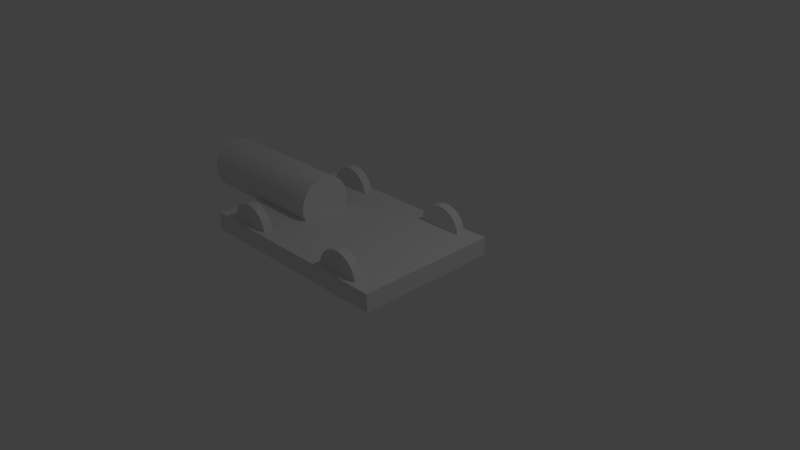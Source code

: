 # Source: Ramming_thing.blend  (saved by Blender 2.78.0; exported with 4.5.12 LTS)
import bpy
from mathutils import Matrix  # noqa: F401  (used for matrix-valued properties, if any)

bpy.ops.wm.read_factory_settings(use_empty=True)
scene = bpy.context.scene
scene.name = 'Scene'

# ---- collections
col_collection_1 = bpy.data.collections.new('Collection 1'); scene.collection.children.link(col_collection_1)

# ---- world
world_world = bpy.data.worlds.new('World'); scene.world = world_world
world_world.color = (0.05088, 0.05088, 0.05088)
world_world.use_sun_shadow = False
world_world.sun_shadow_jitter_overblur = 0.0
world_world.cycles.sampling_method = 'NONE'
world_world.cycles.sample_map_resolution = 256

# ---- cameras
cam_camera = bpy.data.cameras.new('Camera')
cam_camera.clip_end = 100.0
cam_camera.lens = 35.0
cam_camera.sensor_width = 32.0
cam_camera.sensor_height = 18.0
cam_camera.ortho_scale = 7.314
cam_camera.dof.focus_distance = 0.0

# ---- lights
light_lamp = bpy.data.lights.new('Lamp', 'POINT')
light_lamp.transmission_factor = 0.0
light_lamp.cutoff_distance = 30.0
light_lamp.energy = 100.0
light_lamp.shadow_buffer_clip_start = 1.001
light_lamp.shadow_soft_size = 0.1
light_lamp.shadow_maximum_resolution = 0.006
light_lamp.use_absolute_resolution = True
light_lamp.cycles.use_multiple_importance_sampling = False

# ---- meshes
me_cylinder_002 = bpy.data.meshes.new('Cylinder.002')
me_cylinder_002.from_pydata([(0.0, 1.0, -1.0), (0.0, 1.0, 1.0), (0.1951, 0.9808, -1.0), (0.1951, 0.9808, 1.0), (0.3827, 0.9239, -1.0), (0.3827, 0.9239, 1.0), (0.5556, 0.8315, -1.0), (0.5556, 0.8315, 1.0), (0.7071, 0.7071, -1.0), (0.7071, 0.7071, 1.0), (0.8315, 0.5556, -1.0), (0.8315, 0.5556, 1.0), (0.9239, 0.3827, -1.0), (0.9239, 0.3827, 1.0), (0.9808, 0.1951, -1.0), (0.9808, 0.1951, 1.0), (1.0, 7.55e-08, -1.0), (1.0, 7.55e-08, 1.0), (0.9808, -0.1951, -1.0), (0.9808, -0.1951, 1.0), (0.9239, -0.3827, -1.0), (0.9239, -0.3827, 1.0), (0.8315, -0.5556, -1.0), (0.8315, -0.5556, 1.0), (0.7071, -0.7071, -1.0), (0.7071, -0.7071, 1.0), (0.5556, -0.8315, -1.0), (0.5556, -0.8315, 1.0), (0.3827, -0.9239, -1.0), (0.3827, -0.9239, 1.0), (0.1951, -0.9808, -1.0), (0.1951, -0.9808, 1.0), (-3.258e-07, -1.0, -1.0), (-3.258e-07, -1.0, 1.0), (-0.1951, -0.9808, -1.0), (-0.1951, -0.9808, 1.0), (-0.3827, -0.9239, -1.0), (-0.3827, -0.9239, 1.0), (-0.5556, -0.8315, -1.0), (-0.5556, -0.8315, 1.0), (-0.7071, -0.7071, -1.0), (-0.7071, -0.7071, 1.0), (-0.8315, -0.5556, -1.0), (-0.8315, -0.5556, 1.0), (-0.9239, -0.3827, -1.0), (-0.9239, -0.3827, 1.0), (-0.9808, -0.1951, -1.0), (-0.9808, -0.1951, 1.0), (-1.0, 9.656e-07, -1.0), (-1.0, 9.656e-07, 1.0), (-0.9808, 0.1951, -1.0), (-0.9808, 0.1951, 1.0), (-0.9239, 0.3827, -1.0), (-0.9239, 0.3827, 1.0), (-0.8315, 0.5556, -1.0), (-0.8315, 0.5556, 1.0), (-0.7071, 0.7071, -1.0), (-0.7071, 0.7071, 1.0), (-0.5556, 0.8315, -1.0), (-0.5556, 0.8315, 1.0), (-0.3827, 0.9239, -1.0), (-0.3827, 0.9239, 1.0), (-0.1951, 0.9808, -1.0), (-0.1951, 0.9808, 1.0), (1.187e-07, 2.85e-07, -1.488)], [], [(0, 1, 3, 2), (2, 3, 5, 4), (4, 5, 7, 6), (6, 7, 9, 8), (8, 9, 11, 10), (10, 11, 13, 12), (12, 13, 15, 14), (14, 15, 17, 16), (16, 17, 19, 18), (18, 19, 21, 20), (20, 21, 23, 22), (22, 23, 25, 24), (24, 25, 27, 26), (26, 27, 29, 28), (28, 29, 31, 30), (30, 31, 33, 32), (32, 33, 35, 34), (34, 35, 37, 36), (36, 37, 39, 38), (38, 39, 41, 40), (40, 41, 43, 42), (42, 43, 45, 44), (44, 45, 47, 46), (46, 47, 49, 48), (48, 49, 51, 50), (50, 51, 53, 52), (52, 53, 55, 54), (54, 55, 57, 56), (56, 57, 59, 58), (58, 59, 61, 60), (3, 1, 63, 61, 59, 57, 55, 53, 51, 49, 47, 45, 43, 41, 39, 37, 35, 33, 31, 29, 27, 25, 23, 21, 19, 17, 15, 13, 11, 9, 7, 5), (62, 63, 1, 0), (60, 61, 63, 62), (20, 22, 64), (38, 40, 64), (56, 58, 64), (12, 14, 64), (30, 32, 64), (48, 50, 64), (4, 6, 64), (22, 24, 64), (40, 42, 64), (58, 60, 64), (14, 16, 64), (32, 34, 64), (50, 52, 64), (6, 8, 64), (24, 26, 64), (42, 44, 64), (60, 62, 64), (16, 18, 64), (34, 36, 64), (52, 54, 64), (8, 10, 64), (26, 28, 64), (44, 46, 64), (0, 2, 64), (62, 0, 64), (18, 20, 64), (36, 38, 64), (54, 56, 64), (10, 12, 64), (28, 30, 64), (46, 48, 64), (2, 4, 64)])
_uv = me_cylinder_002.uv_layers.new(name='UVMap')
_uv.uv.foreach_set('vector', [0.7902, 0.3755, 0.7902, 0.7489, 0.7536, 0.7489, 0.7536, 0.3755, 0.7522, 0.0006898, 0.7522, 0.3741, 0.7156, 0.3741, 0.7156, 0.0006898, 0.7522, 0.3755, 0.7522, 0.7489, 0.7156, 0.7489, 0.7156, 0.3755, 0.4483, 0.3755, 0.4483, 0.7489, 0.4117, 0.7489, 0.4117, 0.3755, 0.7142, 0.0006899, 0.7142, 0.3741, 0.6776, 0.3741, 0.6776, 0.0006898, 0.1512, 0.3737, 0.1512, 0.7471, 0.1146, 0.7471, 0.1146, 0.3737, 0.6382, 0.0006899, 0.6382, 0.3741, 0.6016, 0.3741, 0.6016, 0.0006898, 0.4863, 0.0006905, 0.4863, 0.3741, 0.4497, 0.3741, 0.4497, 0.0006898, 0.2652, 0.3737, 0.2652, 0.7471, 0.2286, 0.7471, 0.2286, 0.3737, 0.3032, 0.3737, 0.3032, 0.7471, 0.2666, 0.7471, 0.2666, 0.3737, 0.3412, 0.3737, 0.3412, 0.7471, 0.3046, 0.7471, 0.3046, 0.3737, 0.03729, 0.3737, 0.03729, 0.7471, 0.0006898, 0.7471, 0.0006907, 0.3737, 0.6762, 0.0006899, 0.6762, 0.3741, 0.6396, 0.3741, 0.6396, 0.0006898, 0.1133, 0.3737, 0.1133, 0.7471, 0.07666, 0.7471, 0.07666, 0.3737, 0.5243, 0.0006905, 0.5243, 0.3741, 0.4877, 0.3741, 0.4877, 0.0006898, 0.4483, 0.0006906, 0.4483, 0.3741, 0.4117, 0.3741, 0.4117, 0.0006898, 0.4103, 0.0006905, 0.4103, 0.3741, 0.3737, 0.3741, 0.3737, 0.0006898, 0.5623, 0.0006905, 0.5623, 0.3741, 0.5257, 0.3741, 0.5257, 0.0006898, 0.6003, 0.00069, 0.6003, 0.3741, 0.5637, 0.3741, 0.5637, 0.0006898, 0.07528, 0.3737, 0.07528, 0.7471, 0.03867, 0.7471, 0.03867, 0.3737, 0.2272, 0.3737, 0.2272, 0.7471, 0.1906, 0.7471, 0.1906, 0.3737, 0.1892, 0.3737, 0.1892, 0.7471, 0.1526, 0.7471, 0.1526, 0.3737, 0.4863, 0.3755, 0.4863, 0.7489, 0.4497, 0.7489, 0.4497, 0.3755, 0.6003, 0.3755, 0.6003, 0.7489, 0.5637, 0.7489, 0.5637, 0.3755, 0.7142, 0.3755, 0.7142, 0.7489, 0.6776, 0.7489, 0.6776, 0.3755, 0.5623, 0.3755, 0.5623, 0.7489, 0.5257, 0.7489, 0.5257, 0.3755, 0.6762, 0.3755, 0.6762, 0.7489, 0.6396, 0.7489, 0.6396, 0.3755, 0.7902, 0.0006898, 0.7902, 0.3741, 0.7536, 0.3741, 0.7536, 0.0006898, 0.5243, 0.3755, 0.5243, 0.7489, 0.4877, 0.7489, 0.4877, 0.3755, 0.4103, 0.3755, 0.4103, 0.7489, 0.3737, 0.7489, 0.3737, 0.3755, 0.2048, 0.3723, 0.1682, 0.3723, 0.1323, 0.3652, 0.09849, 0.3512, 0.06806, 0.3308, 0.04217, 0.305, 0.02184, 0.2745, 0.007831, 0.2407, 0.00069, 0.2048, 0.0006898, 0.1682, 0.007831, 0.1323, 0.02184, 0.09849, 0.04217, 0.06806, 0.06806, 0.04217, 0.09849, 0.02184, 0.1323, 0.007831, 0.1682, 0.0006898, 0.2048, 0.0006898, 0.2407, 0.007831, 0.2745, 0.02184, 0.305, 0.04217, 0.3308, 0.06806, 0.3512, 0.09849, 0.3652, 0.1323, 0.3723, 0.1682, 0.3723, 0.2048, 0.3652, 0.2407, 0.3512, 0.2745, 0.3308, 0.305, 0.305, 0.3308, 0.2745, 0.3512, 0.2407, 0.3652, 0.8282, 0.0006898, 0.8282, 0.3741, 0.7916, 0.3741, 0.7916, 0.0006898, 0.6382, 0.3755, 0.6382, 0.7489, 0.6016, 0.7489, 0.6016, 0.3755, 0.5782, 0.7503, 0.5815, 0.7868, 0.3737, 0.7868, 0.792, 0.8248, 0.792, 0.7882, 0.9989, 0.8065, 0.3192, 0.862, 0.3224, 0.8985, 0.1146, 0.8985, 0.9961, 0.599, 0.9993, 0.6354, 0.7916, 0.6354, 0.3769, 0.9381, 0.3737, 0.9017, 0.5815, 0.9017, 0.1179, 0.785, 0.1146, 0.7485, 0.3224, 0.7485, 0.7874, 0.9395, 0.7906, 0.976, 0.5828, 0.976, 0.7874, 0.8638, 0.7906, 0.9003, 0.5828, 0.9003, 0.1179, 0.8228, 0.1146, 0.7864, 0.3224, 0.7864, 0.5782, 0.8638, 0.5815, 0.9003, 0.3737, 0.9003, 0.7874, 0.9017, 0.7906, 0.9381, 0.5828, 0.9381, 0.792, 0.9007, 0.792, 0.8641, 0.9989, 0.8824, 0.5861, 0.7868, 0.5828, 0.7503, 0.7906, 0.7503, 0.3192, 0.8999, 0.3224, 0.9363, 0.1146, 0.9363, 0.792, 0.8627, 0.792, 0.8261, 0.9989, 0.8444, 0.3769, 0.8625, 0.3737, 0.826, 0.5815, 0.826, 0.7874, 0.826, 0.7906, 0.8625, 0.5828, 0.8625, 0.9961, 0.5233, 0.9993, 0.5597, 0.7916, 0.5597, 0.3769, 0.976, 0.3737, 0.9395, 0.5815, 0.9395, 0.1179, 0.9742, 0.1146, 0.9377, 0.3224, 0.9377, 0.9961, 0.5611, 0.9993, 0.5976, 0.7916, 0.5976, 0.3769, 0.8246, 0.3737, 0.7882, 0.5815, 0.7882, 0.7916, 0.4841, 0.7916, 0.4474, 0.9985, 0.4658, 0.9961, 0.6746, 0.9993, 0.7111, 0.7916, 0.7111, 0.9961, 0.4854, 0.9993, 0.5219, 0.7916, 0.5219, 0.9961, 0.6368, 0.9993, 0.6733, 0.7916, 0.6733, 0.7916, 0.4461, 0.7916, 0.4095, 0.9985, 0.4278, 0.792, 0.9387, 0.792, 0.9021, 0.9989, 0.9204, 0.9989, 0.9401, 0.9989, 0.9767, 0.792, 0.9584, 0.5861, 0.8246, 0.5828, 0.7882, 0.7906, 0.7882, 0.1179, 0.8607, 0.1146, 0.8242, 0.3224, 0.8242, 0.9961, 0.7125, 0.9993, 0.7489, 0.7916, 0.7489])
me_cylinder_002.use_remesh_preserve_volume = False
me_cylinder_002.use_remesh_preserve_attributes = False
me_cylinder_002.use_mirror_vertex_groups = False
me_cylinder_002.update()
me_plane = bpy.data.meshes.new('Plane')
me_plane.from_pydata([(0.0, -1.0, 0.125), (0.5033, -1.0, 0.125), (0.5033, -1.0, 0.25), (0.0, -1.0, 0.25), (-1.0, -1.0, 0.25), (-1.0, -1.0, 0.125), (0.0, -1.0, 0.0), (0.5033, -1.0, 0.0), (0.5033, 0.0, 0.125), (0.5033, 0.0, 0.25), (0.0, 0.0, 0.25), (-1.0, -1.0, 0.0), (-0.4771, 0.0, 0.25), (-0.4771, -0.34, 0.25), (-1.0, -0.34, 0.25), (-1.0, -0.3124, 0.1983), (-1.0, -0.2657, 0.1414), (-1.0, -0.2457, 0.125), (0.0, 0.0, 0.0), (0.5033, 0.0, 0.0), (0.5033, 1.0, 0.125), (0.5033, 1.0, 0.25), (0.0, 1.0, 0.25), (-1.0, 0.0, 0.0), (-1.0, -0.2087, 0.09468), (-1.0, -0.1438, 0.05996), (-1.0, -0.0733, 0.03858), (-1.0, 1.418e-08, 0.03136), (-1.0, 1.0, 0.25), (-1.0, 0.34, 0.25), (-0.4771, 0.34, 0.25), (0.0, 1.0, 0.0), (0.5033, 1.0, 0.0), (0.0, 1.0, 0.125), (-1.0, 1.0, 0.0), (-1.0, 0.0733, 0.03858), (-1.0, 0.1438, 0.05996), (-1.0, 0.2087, 0.09468), (-1.0, 0.2457, 0.125), (-1.0, 1.0, 0.125), (-1.0, 0.2657, 0.1414), (-1.0, 0.3124, 0.1983), (0.1985, -0.7968, 0.5471), (0.1985, -0.9249, 0.5471), (0.2298, -0.9249, 0.5409), (0.2298, -0.7968, 0.5409), (0.1673, -0.7968, 0.5409), (0.1673, -0.9249, 0.5409), (0.2598, -0.9249, 0.5227), (0.2598, -0.7968, 0.5227), (0.1372, -0.7968, 0.5227), (0.1372, -0.9249, 0.5227), (0.2875, -0.9249, 0.4931), (0.2875, -0.7968, 0.4931), (0.3317, -0.7968, 0.4047), (0.1095, -0.7968, 0.4931), (0.1095, -0.9249, 0.4931), (0.3317, -0.9249, 0.4047), (0.3118, -0.9249, 0.4533), (0.3118, -0.7968, 0.4533), (0.3556, -0.7968, 0.1643), (0.04144, -0.7968, 0.2893), (0.08527, -0.7968, 0.4533), (0.08527, -0.9249, 0.4533), (0.04144, -0.9249, 0.2893), (0.3556, -0.9249, 0.1643), (0.3556, -0.7968, 0.2893), (0.1372, -0.7968, -0.06911), (0.06536, -0.7968, 0.4047), (0.06536, -0.9249, 0.4047), (0.1372, -0.9249, -0.06911), (0.3556, -0.9249, 0.2893), (0.3465, -0.9249, 0.3494), (0.3465, -0.7968, 0.3494), (0.3587, -0.7968, 0.2268), (0.2875, -0.7968, -0.03951), (0.05056, -0.7968, 0.1042), (0.05056, -0.7968, 0.3494), (0.05056, -0.9249, 0.3494), (0.05056, -0.9249, 0.1042), (0.2875, -0.9249, -0.03951), (0.3587, -0.9249, 0.2268), (0.3317, -0.7968, 0.04885), (0.2298, -0.7968, -0.08734), (0.08527, -0.7968, 0.0003176), (0.04144, -0.7968, 0.1643), (0.03837, -0.9249, 0.2268), (0.08527, -0.9249, 0.0003176), (0.3317, -0.9249, 0.04885), (0.2298, -0.9249, -0.08734), (0.3465, -0.9249, 0.1042), (0.3465, -0.7968, 0.1042), (0.3118, -0.7968, 0.0003175), (0.1985, -0.7968, -0.09349), (0.2598, -0.7968, -0.06911), (0.1095, -0.7968, -0.03951), (0.06536, -0.7968, 0.04885), (0.04144, -0.9249, 0.1643), (0.03837, -0.7968, 0.2268), (0.06536, -0.9249, 0.04885), (0.1095, -0.9249, -0.03951), (0.3118, -0.9249, 0.0003175), (0.1985, -0.9249, -0.09349), (0.2598, -0.9249, -0.06911), (0.1673, -0.7968, -0.08734), (0.1673, -0.9249, -0.08734), (-0.6952, -0.7968, 0.5471), (-0.7265, -0.7968, 0.5409), (-0.7265, -0.9249, 0.5409), (-0.6952, -0.9249, 0.5471), (-0.664, -0.7968, 0.5409), (-0.664, -0.9249, 0.5409), (-0.7565, -0.7968, 0.5227), (-0.7565, -0.9249, 0.5227), (-0.634, -0.7968, 0.5227), (-0.634, -0.9249, 0.5227), (-0.7842, -0.7968, 0.4931), (-0.7842, -0.9249, 0.4931), (-0.6063, -0.7968, 0.4931), (-0.6063, -0.9249, 0.4931), (-0.8284, -0.7968, 0.4047), (-0.8085, -0.7968, 0.4533), (-0.8085, -0.9249, 0.4533), (-0.8284, -0.9249, 0.4047), (-0.582, -0.7968, 0.4533), (-0.582, -0.9249, 0.4533), (-0.5382, -0.7968, 0.2893), (-0.5382, -0.9249, 0.2893), (-0.8523, -0.7968, 0.1643), (-0.8523, -0.9249, 0.1643), (-0.5621, -0.7968, 0.4047), (-0.5621, -0.9249, 0.4047), (-0.634, -0.7968, -0.06911), (-0.634, -0.9249, -0.06911), (-0.8523, -0.7968, 0.2893), (-0.8432, -0.7968, 0.3494), (-0.8432, -0.9249, 0.3494), (-0.8523, -0.9249, 0.2893), (-0.5473, -0.7968, 0.3494), (-0.5473, -0.9249, 0.3494), (-0.5473, -0.7968, 0.1042), (-0.5473, -0.9249, 0.1042), (-0.7842, -0.7968, -0.03951), (-0.8554, -0.7968, 0.2268), (-0.8554, -0.9249, 0.2268), (-0.7842, -0.9249, -0.03951), (-0.5382, -0.7968, 0.1643), (-0.582, -0.7968, 0.0003176), (-0.5351, -0.9249, 0.2268), (-0.582, -0.9249, 0.0003176), (-0.8284, -0.7968, 0.04885), (-0.7265, -0.7968, -0.08734), (-0.8284, -0.9249, 0.04885), (-0.7265, -0.9249, -0.08734), (-0.5351, -0.7968, 0.2268), (-0.5382, -0.9249, 0.1643), (-0.5621, -0.7968, 0.04885), (-0.6063, -0.7968, -0.03951), (-0.6063, -0.9249, -0.03951), (-0.5621, -0.9249, 0.04885), (-0.8432, -0.7968, 0.1042), (-0.8085, -0.7968, 0.0003175), (-0.6952, -0.7968, -0.09349), (-0.7565, -0.7968, -0.06911), (-0.8432, -0.9249, 0.1042), (-0.8085, -0.9249, 0.0003175), (-0.6952, -0.9249, -0.09349), (-0.7565, -0.9249, -0.06911), (-0.664, -0.7968, -0.08734), (-0.664, -0.9249, -0.08734), (0.1985, 0.7968, 0.5471), (0.2298, 0.7968, 0.5409), (0.2298, 0.9249, 0.5409), (0.1985, 0.9249, 0.5471), (0.1673, 0.7968, 0.5409), (0.1673, 0.9249, 0.5409), (0.2598, 0.7968, 0.5227), (0.2598, 0.9249, 0.5227), (0.1372, 0.7968, 0.5227), (0.1372, 0.9249, 0.5227), (0.2875, 0.7968, 0.4931), (0.2875, 0.9249, 0.4931), (0.1095, 0.7968, 0.4931), (0.1095, 0.9249, 0.4931), (0.3317, 0.7968, 0.4047), (0.3118, 0.7968, 0.4533), (0.3118, 0.9249, 0.4533), (0.3317, 0.9249, 0.4047), (0.08527, 0.7968, 0.4533), (0.08527, 0.9249, 0.4533), (0.04144, 0.7968, 0.2893), (0.04144, 0.9249, 0.2893), (0.3556, 0.7968, 0.1643), (0.3556, 0.9249, 0.1643), (0.06536, 0.7968, 0.4047), (0.06536, 0.9249, 0.4047), (0.1372, 0.7968, -0.06911), (0.1372, 0.9249, -0.06911), (0.3556, 0.7968, 0.2893), (0.3465, 0.7968, 0.3494), (0.3465, 0.9249, 0.3494), (0.3556, 0.9249, 0.2893), (0.05056, 0.7968, 0.3494), (0.05056, 0.9249, 0.3494), (0.05056, 0.7968, 0.1042), (0.05056, 0.9249, 0.1042), (0.2875, 0.7968, -0.03951), (0.3587, 0.7968, 0.2268), (0.3587, 0.9249, 0.2268), (0.2875, 0.9249, -0.03951), (0.04144, 0.7968, 0.1643), (0.08527, 0.7968, 0.0003176), (0.03837, 0.9249, 0.2268), (0.08527, 0.9249, 0.0003176), (0.3317, 0.7968, 0.04885), (0.2298, 0.7968, -0.08734), (0.3317, 0.9249, 0.04885), (0.2298, 0.9249, -0.08734), (0.03837, 0.7968, 0.2268), (0.04144, 0.9249, 0.1643), (0.06536, 0.7968, 0.04885), (0.1095, 0.7968, -0.03951), (0.1095, 0.9249, -0.03951), (0.06536, 0.9249, 0.04885), (0.3465, 0.7968, 0.1042), (0.3118, 0.7968, 0.0003175), (0.1985, 0.7968, -0.09349), (0.2598, 0.7968, -0.06911), (0.3465, 0.9249, 0.1042), (0.3118, 0.9249, 0.0003175), (0.1985, 0.9249, -0.09349), (0.2598, 0.9249, -0.06911), (0.1673, 0.7968, -0.08734), (0.1673, 0.9249, -0.08734), (-0.6952, 0.7968, 0.5471), (-0.6952, 0.9249, 0.5471), (-0.7265, 0.9249, 0.5409), (-0.7265, 0.7968, 0.5409), (-0.664, 0.7968, 0.5409), (-0.664, 0.9249, 0.5409), (-0.7565, 0.9249, 0.5227), (-0.7565, 0.7968, 0.5227), (-0.634, 0.7968, 0.5227), (-0.634, 0.9249, 0.5227), (-0.7842, 0.9249, 0.4931), (-0.7842, 0.7968, 0.4931), (-0.8284, 0.7968, 0.4047), (-0.6063, 0.7968, 0.4931), (-0.6063, 0.9249, 0.4931), (-0.8284, 0.9249, 0.4047), (-0.8085, 0.9249, 0.4533), (-0.8085, 0.7968, 0.4533), (-0.8523, 0.7968, 0.1643), (-0.5382, 0.7968, 0.2893), (-0.582, 0.7968, 0.4533), (-0.582, 0.9249, 0.4533), (-0.5382, 0.9249, 0.2893), (-0.8523, 0.9249, 0.1643), (-0.8523, 0.7968, 0.2893), (-0.634, 0.7968, -0.06911), (-0.5621, 0.7968, 0.4047), (-0.5621, 0.9249, 0.4047), (-0.634, 0.9249, -0.06911), (-0.8523, 0.9249, 0.2893), (-0.8432, 0.9249, 0.3494), (-0.8432, 0.7968, 0.3494), (-0.8554, 0.7968, 0.2268), (-0.7842, 0.7968, -0.03951), (-0.5473, 0.7968, 0.1042), (-0.5473, 0.7968, 0.3494), (-0.5473, 0.9249, 0.3494), (-0.5473, 0.9249, 0.1042), (-0.7842, 0.9249, -0.03951), (-0.8554, 0.9249, 0.2268), (-0.8284, 0.7968, 0.04885), (-0.7265, 0.7968, -0.08734), (-0.582, 0.7968, 0.0003176), (-0.5382, 0.7968, 0.1643), (-0.5351, 0.9249, 0.2268), (-0.582, 0.9249, 0.0003176), (-0.8284, 0.9249, 0.04885), (-0.7265, 0.9249, -0.08734), (-0.8432, 0.9249, 0.1042), (-0.8432, 0.7968, 0.1042), (-0.8085, 0.7968, 0.0003175), (-0.6952, 0.7968, -0.09349), (-0.7565, 0.7968, -0.06911), (-0.6063, 0.7968, -0.03951), (-0.5621, 0.7968, 0.04885), (-0.5382, 0.9249, 0.1643), (-0.5351, 0.7968, 0.2268), (-0.5621, 0.9249, 0.04885), (-0.6063, 0.9249, -0.03951), (-0.8085, 0.9249, 0.0003175), (-0.6952, 0.9249, -0.09349), (-0.7565, 0.9249, -0.06911), (-0.664, 0.7968, -0.08734), (-0.664, 0.9249, -0.08734)], [], [(0, 1, 2, 3), (0, 3, 4, 5), (6, 7, 1, 0), (1, 8, 9, 2), (3, 2, 9, 10), (6, 0, 5, 11), (3, 10, 12, 13, 14, 4), (5, 4, 14, 15, 16, 17), (6, 18, 19, 7), (7, 19, 8, 1), (20, 21, 9, 8), (22, 10, 9, 21), (6, 11, 23, 18), (11, 5, 17, 24, 25, 26, 27, 23), (22, 28, 29, 30, 12, 10), (31, 32, 19, 18), (32, 20, 8, 19), (33, 22, 21, 20), (31, 18, 23, 34), (34, 23, 27, 35, 36, 37, 38, 39), (33, 39, 28, 22), (39, 38, 40, 41, 29, 28), (31, 33, 20, 32), (31, 34, 39, 33), (42, 43, 44, 45), (42, 45, 49, 53, 59, 54, 73, 66, 74, 60, 91, 82, 92, 75, 94, 83, 93, 104, 67, 95, 84, 96, 76, 85, 98, 61, 77, 68, 62, 55, 50, 46), (46, 47, 43, 42), (45, 44, 48, 49), (50, 51, 47, 46), (49, 48, 52, 53), (55, 56, 51, 50), (78, 64, 86, 97, 79, 99, 87, 100, 70, 105, 102, 89, 103, 80, 101, 88, 90, 65, 81, 71, 72, 57, 58, 52, 48, 44, 43, 47, 51, 56, 63, 69), (53, 52, 58, 59), (62, 63, 56, 55), (59, 58, 57, 54), (68, 69, 63, 62), (54, 57, 72, 73), (77, 78, 69, 68), (73, 72, 71, 66), (66, 71, 81, 74), (74, 81, 65, 60), (61, 64, 78, 77), (60, 65, 90, 91), (76, 79, 97, 85), (98, 86, 64, 61), (91, 90, 88, 82), (82, 88, 101, 92), (92, 101, 80, 75), (83, 89, 102, 93), (75, 80, 103, 94), (94, 103, 89, 83), (67, 70, 100, 95), (95, 100, 87, 84), (84, 87, 99, 96), (96, 99, 79, 76), (85, 97, 86, 98), (93, 102, 105, 104), (104, 105, 70, 67), (106, 107, 108, 109), (110, 106, 109, 111), (106, 110, 114, 118, 124, 130, 138, 126, 154, 146, 140, 156, 147, 157, 132, 168, 162, 151, 163, 142, 161, 150, 160, 128, 143, 134, 135, 120, 121, 116, 112, 107), (107, 112, 113, 108), (114, 110, 111, 115), (112, 116, 117, 113), (118, 114, 115, 119), (116, 121, 122, 117), (124, 118, 119, 125), (121, 120, 123, 122), (122, 123, 136, 137, 144, 129, 164, 152, 165, 145, 167, 153, 166, 169, 133, 158, 149, 159, 141, 155, 148, 127, 139, 131, 125, 119, 115, 111, 109, 108, 113, 117), (130, 124, 125, 131), (120, 135, 136, 123), (138, 130, 131, 139), (135, 134, 137, 136), (126, 138, 139, 127), (143, 128, 129, 144), (134, 143, 144, 137), (154, 126, 127, 148), (140, 146, 155, 141), (128, 160, 164, 129), (146, 154, 148, 155), (156, 140, 141, 159), (147, 156, 159, 149), (157, 147, 149, 158), (132, 157, 158, 133), (160, 150, 152, 164), (150, 161, 165, 152), (161, 142, 145, 165), (151, 162, 166, 153), (163, 151, 153, 167), (142, 163, 167, 145), (168, 132, 133, 169), (162, 168, 169, 166), (170, 171, 172, 173), (174, 170, 173, 175), (170, 174, 178, 182, 188, 194, 202, 190, 218, 210, 204, 220, 211, 221, 196, 232, 226, 215, 227, 206, 225, 214, 224, 192, 207, 198, 199, 184, 185, 180, 176, 171), (171, 176, 177, 172), (173, 172, 177, 181, 186, 187, 200, 201, 208, 193, 228, 216, 229, 209, 231, 217, 230, 233, 197, 222, 213, 223, 205, 219, 212, 191, 203, 195, 189, 183, 179, 175), (178, 174, 175, 179), (176, 180, 181, 177), (182, 178, 179, 183), (180, 185, 186, 181), (188, 182, 183, 189), (185, 184, 187, 186), (194, 188, 189, 195), (184, 199, 200, 187), (202, 194, 195, 203), (199, 198, 201, 200), (190, 202, 203, 191), (207, 192, 193, 208), (198, 207, 208, 201), (218, 190, 191, 212), (204, 210, 219, 205), (192, 224, 228, 193), (210, 218, 212, 219), (220, 204, 205, 223), (211, 220, 223, 213), (221, 211, 213, 222), (196, 221, 222, 197), (224, 214, 216, 228), (214, 225, 229, 216), (225, 206, 209, 229), (215, 226, 230, 217), (227, 215, 217, 231), (206, 227, 231, 209), (232, 196, 197, 233), (226, 232, 233, 230), (234, 235, 236, 237), (234, 237, 241, 245, 251, 246, 265, 258, 266, 252, 283, 274, 284, 267, 286, 275, 285, 296, 259, 287, 276, 288, 268, 277, 290, 253, 269, 260, 254, 247, 242, 238), (238, 239, 235, 234), (264, 249, 250, 244, 240, 236, 235, 239, 243, 248, 255, 261, 270, 256, 278, 289, 271, 291, 279, 292, 262, 297, 294, 281, 295, 272, 293, 280, 282, 257, 273, 263), (237, 236, 240, 241), (242, 243, 239, 238), (241, 240, 244, 245), (247, 248, 243, 242), (245, 244, 250, 251), (254, 255, 248, 247), (251, 250, 249, 246), (260, 261, 255, 254), (246, 249, 264, 265), (269, 270, 261, 260), (265, 264, 263, 258), (258, 263, 273, 266), (266, 273, 257, 252), (253, 256, 270, 269), (252, 257, 282, 283), (268, 271, 289, 277), (290, 278, 256, 253), (283, 282, 280, 274), (274, 280, 293, 284), (284, 293, 272, 267), (275, 281, 294, 285), (267, 272, 295, 286), (286, 295, 281, 275), (259, 262, 292, 287), (287, 292, 279, 276), (276, 279, 291, 288), (288, 291, 271, 268), (277, 289, 278, 290), (285, 294, 297, 296), (296, 297, 262, 259)])
_uv = me_plane.uv_layers.new(name='UVMap')
_uv.uv.foreach_set('vector', [0.623, 0.2973, 0.7714, 0.2973, 0.7714, 0.3342, 0.623, 0.3342, 0.918, 0.4058, 0.918, 0.4427, 0.623, 0.4427, 0.623, 0.4058, 0.1508, 0.9439, 0.2992, 0.9439, 0.2992, 0.9807, 0.1508, 0.9807, 0.0007616, 0.7903, 0.2958, 0.7903, 0.2958, 0.8271, 0.0007616, 0.8271, 0.623, 0.783, 0.623, 0.6345, 0.918, 0.6345, 0.918, 0.783, 0.2958, 0.8287, 0.2958, 0.8655, 0.0007616, 0.8655, 0.0007616, 0.8287, 0.3249, 0.05164, 0.274, 0.3422, 0.1354, 0.318, 0.03809, 0.3422, 0.0007616, 0.1925, 0.03434, 0.0007616, 0.7189, 0.8982, 0.7189, 0.8613, 0.9136, 0.8613, 0.9217, 0.8765, 0.9355, 0.8933, 0.9414, 0.8982, 0.0007616, 0.6403, 0.2958, 0.6403, 0.2958, 0.7887, 0.0007616, 0.7887, 0.0007616, 0.9055, 0.2958, 0.9055, 0.2958, 0.9423, 0.0007616, 0.9423, 0.7173, 0.8997, 0.7173, 0.9366, 0.4223, 0.9366, 0.4223, 0.8997, 0.7714, 0.0007616, 0.7714, 0.2958, 0.623, 0.2958, 0.623, 0.0007616, 0.0007616, 0.6388, 0.0007616, 0.3437, 0.2958, 0.3437, 0.2958, 0.6388, 0.4223, 0.8214, 0.4223, 0.7845, 0.6449, 0.7845, 0.659, 0.7851, 0.6801, 0.7902, 0.6998, 0.7993, 0.7173, 0.8121, 0.7173, 0.8214, 0.6215, 0.3365, 0.3264, 0.3365, 0.3264, 0.1418, 0.389, 0.0007616, 0.4807, 0.04146, 0.6215, 0.04146, 0.6215, 0.6345, 0.6215, 0.783, 0.3264, 0.783, 0.3264, 0.6345, 0.7173, 0.8229, 0.7173, 0.8598, 0.4223, 0.8598, 0.4223, 0.8229, 0.0007616, 0.9807, 0.0007616, 0.9439, 0.1492, 0.9439, 0.1492, 0.9807, 0.6215, 0.338, 0.6215, 0.633, 0.3264, 0.633, 0.3264, 0.338, 0.7173, 0.975, 0.4223, 0.975, 0.4223, 0.9657, 0.4399, 0.9529, 0.4596, 0.9438, 0.4807, 0.9387, 0.4948, 0.9381, 0.7173, 0.9381, 0.2958, 0.9039, 0.0007616, 0.9039, 0.0007616, 0.8671, 0.2958, 0.8671, 0.9414, 0.8214, 0.7189, 0.8214, 0.7248, 0.8165, 0.7386, 0.7997, 0.7467, 0.7845, 0.9414, 0.7845, 0.623, 0.4043, 0.623, 0.3674, 0.7714, 0.3674, 0.7714, 0.4043, 0.7173, 0.8982, 0.4223, 0.8982, 0.4223, 0.8613, 0.7173, 0.8613, 0.9966, 0.7729, 0.9588, 0.7729, 0.9588, 0.7635, 0.9966, 0.7635, 0.7614, 0.633, 0.7523, 0.6307, 0.7437, 0.6249, 0.736, 0.6158, 0.7294, 0.6037, 0.7242, 0.5891, 0.7207, 0.5726, 0.7189, 0.5547, 0.7189, 0.5363, 0.7207, 0.5179, 0.7242, 0.5004, 0.7294, 0.4843, 0.736, 0.4702, 0.7437, 0.4589, 0.7523, 0.4505, 0.7614, 0.4456, 0.7707, 0.4442, 0.7798, 0.4465, 0.7884, 0.4523, 0.7961, 0.4614, 0.8027, 0.4735, 0.8079, 0.4881, 0.8114, 0.5046, 0.8132, 0.5225, 0.8132, 0.5409, 0.8114, 0.5593, 0.8079, 0.5769, 0.8027, 0.593, 0.7961, 0.607, 0.7884, 0.6184, 0.7798, 0.6267, 0.7707, 0.6316, 0.8353, 0.9992, 0.7975, 0.9992, 0.7975, 0.9898, 0.8353, 0.9898, 0.1565, 0.9926, 0.1187, 0.9926, 0.1187, 0.9823, 0.1565, 0.9823, 0.9966, 0.6449, 0.9588, 0.6449, 0.9588, 0.6345, 0.9966, 0.6345, 0.9926, 0.9316, 0.9548, 0.9316, 0.9548, 0.9197, 0.9926, 0.9197, 0.9485, 0.6313, 0.9107, 0.6313, 0.9107, 0.6193, 0.9485, 0.6193, 0.6248, 0.5726, 0.623, 0.5547, 0.623, 0.5363, 0.6248, 0.5179, 0.6283, 0.5004, 0.6335, 0.4843, 0.6401, 0.4702, 0.6478, 0.4589, 0.6564, 0.4505, 0.6655, 0.4456, 0.6748, 0.4442, 0.6839, 0.4465, 0.6925, 0.4523, 0.7002, 0.4614, 0.7068, 0.4735, 0.712, 0.4881, 0.7155, 0.5046, 0.7173, 0.5225, 0.7173, 0.5409, 0.7155, 0.5593, 0.712, 0.5769, 0.7068, 0.593, 0.7002, 0.607, 0.6925, 0.6184, 0.6839, 0.6267, 0.6748, 0.6316, 0.6655, 0.633, 0.6564, 0.6307, 0.6478, 0.6249, 0.6401, 0.6158, 0.6335, 0.6037, 0.6283, 0.5891, 0.8353, 0.9883, 0.7975, 0.9883, 0.7975, 0.9746, 0.8353, 0.9746, 0.9139, 0.9883, 0.8761, 0.9883, 0.8761, 0.9746, 0.9139, 0.9746, 0.7567, 0.9352, 0.7189, 0.9352, 0.7189, 0.9197, 0.7567, 0.9197, 0.9807, 0.8, 0.9429, 0.8, 0.9429, 0.7845, 0.9807, 0.7845, 0.9573, 0.7804, 0.9195, 0.7804, 0.9195, 0.7635, 0.9573, 0.7635, 0.9573, 0.7067, 0.9195, 0.7067, 0.9195, 0.6898, 0.9573, 0.6898, 0.9485, 0.6178, 0.9107, 0.6178, 0.9107, 0.5999, 0.9485, 0.5999, 0.9139, 0.9182, 0.8761, 0.9182, 0.8761, 0.8997, 0.9139, 0.8997, 0.8894, 0.3998, 0.8516, 0.3998, 0.8516, 0.3813, 0.8894, 0.3813, 0.9485, 0.4622, 0.9107, 0.4622, 0.9107, 0.4442, 0.9485, 0.4442, 0.9485, 0.5205, 0.9107, 0.5205, 0.9107, 0.5026, 0.9485, 0.5026, 0.9287, 0.3992, 0.8909, 0.3992, 0.8909, 0.3813, 0.9287, 0.3813, 0.6608, 0.3659, 0.623, 0.3659, 0.623, 0.3475, 0.6608, 0.3475, 0.9573, 0.4412, 0.9195, 0.4412, 0.9195, 0.4243, 0.9573, 0.4243, 0.9807, 0.8768, 0.9429, 0.8768, 0.9429, 0.8613, 0.9807, 0.8613, 0.9878, 0.458, 0.95, 0.458, 0.95, 0.4442, 0.9878, 0.4442, 0.9966, 0.6677, 0.9588, 0.6677, 0.9588, 0.6583, 0.9966, 0.6583, 0.6174, 0.9885, 0.5796, 0.9885, 0.5796, 0.9765, 0.6174, 0.9765, 0.9926, 0.963, 0.9548, 0.963, 0.9548, 0.9526, 0.9926, 0.9526, 0.7354, 0.9885, 0.6976, 0.9885, 0.6976, 0.9765, 0.7354, 0.9765, 0.9878, 0.5316, 0.95, 0.5316, 0.95, 0.5179, 0.9878, 0.5179, 0.8746, 0.8398, 0.8368, 0.8398, 0.8368, 0.8243, 0.8746, 0.8243, 0.8746, 0.956, 0.8368, 0.956, 0.8368, 0.9391, 0.8746, 0.9391, 0.7001, 0.3659, 0.6623, 0.3659, 0.6623, 0.3475, 0.7001, 0.3475, 0.7394, 0.3459, 0.7016, 0.3459, 0.7016, 0.3366, 0.7394, 0.3366, 0.3138, 0.9926, 0.276, 0.9926, 0.276, 0.9823, 0.3138, 0.9823, 0.9966, 0.741, 0.9966, 0.7504, 0.9588, 0.7504, 0.9588, 0.741, 0.3642, 0.9883, 0.3642, 0.9976, 0.3264, 0.9976, 0.3264, 0.9883, 0.9114, 0.3798, 0.9023, 0.3775, 0.8937, 0.3717, 0.886, 0.3626, 0.8794, 0.3505, 0.8742, 0.3359, 0.8707, 0.3194, 0.8689, 0.3015, 0.8689, 0.2831, 0.8707, 0.2647, 0.8742, 0.2471, 0.8794, 0.231, 0.886, 0.217, 0.8937, 0.2056, 0.9023, 0.1973, 0.9114, 0.1924, 0.9207, 0.191, 0.9298, 0.1933, 0.9384, 0.1991, 0.9461, 0.2082, 0.9527, 0.2203, 0.9579, 0.2349, 0.9614, 0.2514, 0.9632, 0.2693, 0.9632, 0.2877, 0.9614, 0.3061, 0.9579, 0.3237, 0.9527, 0.3398, 0.9461, 0.3538, 0.9384, 0.3652, 0.9298, 0.3735, 0.9207, 0.3784, 0.9966, 0.4308, 0.9966, 0.4412, 0.9588, 0.4412, 0.9588, 0.4308, 0.9966, 0.6714, 0.9966, 0.6817, 0.9588, 0.6817, 0.9588, 0.6714, 0.9926, 0.9012, 0.9926, 0.9132, 0.9548, 0.9132, 0.9548, 0.9012, 0.4036, 0.9748, 0.4036, 0.9867, 0.3658, 0.9867, 0.3658, 0.9748, 0.9878, 0.611, 0.9878, 0.6247, 0.95, 0.6247, 0.95, 0.611, 0.9878, 0.4831, 0.9878, 0.4969, 0.95, 0.4969, 0.95, 0.4831, 0.8353, 0.9576, 0.8353, 0.973, 0.7975, 0.973, 0.7975, 0.9576, 0.8253, 0.6037, 0.8201, 0.5891, 0.8166, 0.5726, 0.8148, 0.5547, 0.8148, 0.5363, 0.8166, 0.5179, 0.8201, 0.5004, 0.8253, 0.4843, 0.8319, 0.4702, 0.8396, 0.4589, 0.8482, 0.4505, 0.8573, 0.4456, 0.8666, 0.4442, 0.8757, 0.4465, 0.8843, 0.4523, 0.892, 0.4614, 0.8986, 0.4735, 0.9038, 0.4881, 0.9073, 0.5046, 0.9091, 0.5225, 0.9091, 0.5409, 0.9073, 0.5593, 0.9038, 0.5769, 0.8986, 0.593, 0.892, 0.607, 0.8843, 0.6184, 0.8757, 0.6267, 0.8666, 0.6316, 0.8573, 0.633, 0.8482, 0.6307, 0.8396, 0.6249, 0.8319, 0.6158, 0.9807, 0.8015, 0.9807, 0.817, 0.9429, 0.817, 0.9429, 0.8015, 0.9573, 0.4058, 0.9573, 0.4228, 0.9195, 0.4228, 0.9195, 0.4058, 0.9573, 0.7082, 0.9573, 0.7251, 0.9195, 0.7251, 0.9195, 0.7082, 0.9533, 0.9197, 0.9533, 0.9376, 0.9155, 0.9376, 0.9155, 0.9197, 0.9485, 0.4637, 0.9485, 0.4816, 0.9107, 0.4816, 0.9107, 0.4637, 0.8746, 0.8413, 0.8746, 0.8598, 0.8368, 0.8598, 0.8368, 0.8413, 0.796, 0.8413, 0.796, 0.8598, 0.7582, 0.8598, 0.7582, 0.8413, 0.8108, 0.3813, 0.8108, 0.3998, 0.773, 0.3998, 0.773, 0.3813, 0.8353, 0.9197, 0.8353, 0.9376, 0.7975, 0.9376, 0.7975, 0.9197, 0.9485, 0.5415, 0.9485, 0.5594, 0.9107, 0.5594, 0.9107, 0.5415, 0.7394, 0.3475, 0.7394, 0.3659, 0.7016, 0.3659, 0.7016, 0.3475, 0.9533, 0.9012, 0.9533, 0.9182, 0.9155, 0.9182, 0.9155, 0.9012, 0.7567, 0.8243, 0.7567, 0.8398, 0.7189, 0.8398, 0.7189, 0.8243, 0.9878, 0.5332, 0.9878, 0.5469, 0.95, 0.5469, 0.95, 0.5332, 0.5781, 0.9765, 0.5781, 0.9885, 0.5403, 0.9885, 0.5403, 0.9765, 0.9573, 0.6529, 0.9573, 0.6699, 0.9195, 0.6699, 0.9195, 0.6529, 0.9139, 0.9576, 0.9139, 0.973, 0.8761, 0.973, 0.8761, 0.9576, 0.8746, 0.9746, 0.8746, 0.9883, 0.8368, 0.9883, 0.8368, 0.9746, 0.9966, 0.7192, 0.9966, 0.7286, 0.9588, 0.7286, 0.9588, 0.7192, 0.07787, 0.9823, 0.07787, 0.9926, 0.04008, 0.9926, 0.04008, 0.9823, 0.4995, 0.9765, 0.4995, 0.9885, 0.4617, 0.9885, 0.4617, 0.9765, 0.2351, 0.9823, 0.2351, 0.9926, 0.1974, 0.9926, 0.1974, 0.9823, 0.9966, 0.7082, 0.9966, 0.7176, 0.9588, 0.7176, 0.9588, 0.7082, 0.9588, 0.7395, 0.9588, 0.7301, 0.9966, 0.7301, 0.9966, 0.7395, 0.7582, 0.9992, 0.7582, 0.9898, 0.796, 0.9898, 0.796, 0.9992, 0.369, 0.9732, 0.3599, 0.971, 0.3513, 0.9652, 0.3436, 0.9561, 0.337, 0.944, 0.3318, 0.9294, 0.3283, 0.9128, 0.3264, 0.895, 0.3264, 0.8766, 0.3283, 0.8582, 0.3318, 0.8406, 0.337, 0.8245, 0.3436, 0.8105, 0.3513, 0.7991, 0.3599, 0.7908, 0.369, 0.7859, 0.3783, 0.7845, 0.3874, 0.7868, 0.396, 0.7926, 0.4037, 0.8017, 0.4103, 0.8138, 0.4155, 0.8284, 0.419, 0.8449, 0.4208, 0.8627, 0.4208, 0.8812, 0.419, 0.8996, 0.4155, 0.9171, 0.4103, 0.9332, 0.4037, 0.9473, 0.396, 0.9586, 0.3874, 0.967, 0.3783, 0.9719, 0.0794, 0.9926, 0.0794, 0.9823, 0.1172, 0.9823, 0.1172, 0.9926, 0.8155, 0.1895, 0.8064, 0.1872, 0.7978, 0.1814, 0.7901, 0.1723, 0.7835, 0.1602, 0.7783, 0.1456, 0.7748, 0.1291, 0.773, 0.1113, 0.773, 0.09281, 0.7748, 0.07444, 0.7783, 0.05687, 0.7835, 0.04077, 0.7901, 0.02676, 0.7978, 0.01538, 0.8064, 0.007056, 0.8155, 0.002122, 0.8248, 0.0007616, 0.8339, 0.003028, 0.8425, 0.008834, 0.8502, 0.01796, 0.8568, 0.03005, 0.862, 0.04464, 0.8655, 0.06117, 0.8673, 0.079, 0.8673, 0.09746, 0.8655, 0.1158, 0.862, 0.1334, 0.8568, 0.1495, 0.8502, 0.1635, 0.8425, 0.1749, 0.8339, 0.1832, 0.8248, 0.1881, 0.9588, 0.6568, 0.9588, 0.6464, 0.9966, 0.6464, 0.9966, 0.6568, 0.9548, 0.8498, 0.9548, 0.8378, 0.9926, 0.8378, 0.9926, 0.8498, 0.3264, 0.9867, 0.3264, 0.9748, 0.3642, 0.9748, 0.3642, 0.9867, 0.95, 0.5775, 0.95, 0.5637, 0.9878, 0.5637, 0.9878, 0.5775, 0.95, 0.4733, 0.95, 0.4595, 0.9878, 0.4595, 0.9878, 0.4733, 0.9429, 0.8938, 0.9429, 0.8783, 0.9807, 0.8783, 0.9807, 0.8938, 0.9155, 0.973, 0.9155, 0.9576, 0.9533, 0.9576, 0.9533, 0.973, 0.9302, 0.3982, 0.9302, 0.3813, 0.968, 0.3813, 0.968, 0.3982, 0.9195, 0.762, 0.9195, 0.7451, 0.9573, 0.7451, 0.9573, 0.762, 0.9107, 0.5983, 0.9107, 0.5804, 0.9485, 0.5804, 0.9485, 0.5983, 0.7582, 0.9376, 0.7582, 0.9197, 0.796, 0.9197, 0.796, 0.9376, 0.7582, 0.9182, 0.7582, 0.8997, 0.796, 0.8997, 0.796, 0.9182, 0.7189, 0.9182, 0.7189, 0.8997, 0.7567, 0.8997, 0.7567, 0.9182, 0.7975, 0.8598, 0.7975, 0.8413, 0.8353, 0.8413, 0.8353, 0.8598, 0.8761, 0.9376, 0.8761, 0.9197, 0.9139, 0.9197, 0.9139, 0.9376, 0.9155, 0.8592, 0.9155, 0.8413, 0.9533, 0.8413, 0.9533, 0.8592, 0.8761, 0.8598, 0.8761, 0.8413, 0.9139, 0.8413, 0.9139, 0.8598, 0.7582, 0.956, 0.7582, 0.9391, 0.796, 0.9391, 0.796, 0.956, 0.7975, 0.8398, 0.7975, 0.8243, 0.8353, 0.8243, 0.8353, 0.8398, 0.95, 0.5622, 0.95, 0.5484, 0.9878, 0.5484, 0.9878, 0.5622, 0.6583, 0.9885, 0.6583, 0.9765, 0.696, 0.9765, 0.696, 0.9885, 0.9195, 0.6883, 0.9195, 0.6714, 0.9573, 0.6714, 0.9573, 0.6883, 0.8368, 0.973, 0.8368, 0.9576, 0.8746, 0.9576, 0.8746, 0.973, 0.95, 0.5942, 0.95, 0.5804, 0.9878, 0.5804, 0.9878, 0.5942, 0.6623, 0.3459, 0.6623, 0.3366, 0.7001, 0.3366, 0.7001, 0.3459, 0.9548, 0.9849, 0.9548, 0.9746, 0.9926, 0.9746, 0.9926, 0.9849, 0.9548, 0.8363, 0.9548, 0.8243, 0.9926, 0.8243, 0.9926, 0.8363, 0.158, 0.9926, 0.158, 0.9823, 0.1958, 0.9823, 0.1958, 0.9926, 0.623, 0.3459, 0.623, 0.3366, 0.6608, 0.3366, 0.6608, 0.3459, 0.9588, 0.7526, 0.9966, 0.7526, 0.9966, 0.762, 0.9588, 0.762, 0.9114, 0.1895, 0.9023, 0.1872, 0.8937, 0.1814, 0.886, 0.1723, 0.8794, 0.1602, 0.8742, 0.1456, 0.8707, 0.1291, 0.8689, 0.1113, 0.8689, 0.09281, 0.8707, 0.07444, 0.8742, 0.05687, 0.8794, 0.04077, 0.886, 0.02676, 0.8937, 0.01538, 0.9023, 0.007056, 0.9114, 0.002122, 0.9207, 0.0007616, 0.9298, 0.003028, 0.9384, 0.008835, 0.9461, 0.01796, 0.9527, 0.03005, 0.9579, 0.04464, 0.9614, 0.06117, 0.9632, 0.079, 0.9632, 0.09746, 0.9614, 0.1158, 0.9579, 0.1334, 0.9527, 0.1495, 0.9461, 0.1635, 0.9384, 0.1749, 0.9298, 0.1832, 0.9207, 0.1881, 0.3658, 0.9883, 0.4036, 0.9883, 0.4036, 0.9976, 0.3658, 0.9976, 0.862, 0.3237, 0.8568, 0.3398, 0.8502, 0.3538, 0.8425, 0.3652, 0.8339, 0.3735, 0.8248, 0.3784, 0.8155, 0.3798, 0.8064, 0.3775, 0.7978, 0.3717, 0.7901, 0.3626, 0.7835, 0.3505, 0.7783, 0.3359, 0.7748, 0.3194, 0.773, 0.3015, 0.773, 0.2831, 0.7748, 0.2647, 0.7783, 0.2471, 0.7835, 0.231, 0.7901, 0.217, 0.7978, 0.2056, 0.8064, 0.1973, 0.8155, 0.1924, 0.8248, 0.191, 0.8339, 0.1933, 0.8425, 0.1991, 0.8502, 0.2082, 0.8568, 0.2203, 0.862, 0.2349, 0.8655, 0.2514, 0.8673, 0.2693, 0.8673, 0.2877, 0.8655, 0.3061, 0.9588, 0.4058, 0.9966, 0.4058, 0.9966, 0.4162, 0.9588, 0.4162, 0.9588, 0.4177, 0.9966, 0.4177, 0.9966, 0.4281, 0.9588, 0.4281, 0.9548, 0.9391, 0.9926, 0.9391, 0.9926, 0.9511, 0.9548, 0.9511, 0.4223, 0.9765, 0.4601, 0.9765, 0.4601, 0.9885, 0.4223, 0.9885, 0.95, 0.5957, 0.9878, 0.5957, 0.9878, 0.6094, 0.95, 0.6094, 0.9155, 0.9746, 0.9533, 0.9746, 0.9533, 0.9883, 0.9155, 0.9883, 0.8761, 0.8243, 0.9139, 0.8243, 0.9139, 0.8398, 0.8761, 0.8398, 0.7582, 0.9576, 0.796, 0.9576, 0.796, 0.973, 0.7582, 0.973, 0.8761, 0.9391, 0.9139, 0.9391, 0.9139, 0.956, 0.8761, 0.956, 0.9195, 0.7267, 0.9573, 0.7267, 0.9573, 0.7436, 0.9195, 0.7436, 0.9107, 0.522, 0.9485, 0.522, 0.9485, 0.54, 0.9107, 0.54, 0.7975, 0.8997, 0.8353, 0.8997, 0.8353, 0.9182, 0.7975, 0.9182, 0.8368, 0.8997, 0.8746, 0.8997, 0.8746, 0.9182, 0.8368, 0.9182, 0.9107, 0.4831, 0.9485, 0.4831, 0.9485, 0.5011, 0.9107, 0.5011, 0.9107, 0.561, 0.9485, 0.561, 0.9485, 0.5789, 0.9107, 0.5789, 0.8368, 0.9197, 0.8746, 0.9197, 0.8746, 0.9376, 0.8368, 0.9376, 0.7189, 0.8413, 0.7567, 0.8413, 0.7567, 0.8598, 0.7189, 0.8598, 0.9195, 0.6345, 0.9573, 0.6345, 0.9573, 0.6514, 0.9195, 0.6514, 0.9155, 0.8243, 0.9533, 0.8243, 0.9533, 0.8398, 0.9155, 0.8398, 0.7582, 0.9746, 0.796, 0.9746, 0.796, 0.9883, 0.7582, 0.9883, 0.9548, 0.9865, 0.9926, 0.9865, 0.9926, 0.9958, 0.9548, 0.9958, 0.501, 0.9765, 0.5388, 0.9765, 0.5388, 0.9885, 0.501, 0.9885, 0.0007616, 0.9823, 0.03856, 0.9823, 0.03856, 0.9926, 0.0007616, 0.9926, 0.6189, 0.9765, 0.6567, 0.9765, 0.6567, 0.9885, 0.6189, 0.9885, 0.95, 0.5026, 0.9878, 0.5026, 0.9878, 0.5164, 0.95, 0.5164, 0.7582, 0.8243, 0.796, 0.8243, 0.796, 0.8398, 0.7582, 0.8398, 0.9155, 0.9391, 0.9533, 0.9391, 0.9533, 0.956, 0.9155, 0.956, 0.8123, 0.3813, 0.8501, 0.3813, 0.8501, 0.3998, 0.8123, 0.3998, 0.9588, 0.6898, 0.9966, 0.6898, 0.9966, 0.6992, 0.9588, 0.6992, 0.2367, 0.9823, 0.2745, 0.9823, 0.2745, 0.9926, 0.2367, 0.9926])
me_plane.use_remesh_preserve_volume = False
me_plane.use_remesh_preserve_attributes = False
me_plane.use_mirror_vertex_groups = False
me_plane.update()

# ---- objects
ob_cylinder = bpy.data.objects.new('Cylinder', me_cylinder_002)
ob_plane = bpy.data.objects.new('Plane', me_plane)
ob_lamp = bpy.data.objects.new('Lamp', light_lamp)
ob_camera = bpy.data.objects.new('Camera', cam_camera)

# ---- transforms, parenting, visibility, modifiers, constraints
ob_cylinder.location = (-1.979, 0.0, 0.4071)
ob_cylinder.rotation_euler = (-0.0, 1.571, 0.0)
ob_cylinder.scale = (0.3757, 0.3757, 1.025)
ob_cylinder.lineart.crease_threshold = 0.0
ob_plane.location = (0.0, 0.0, 0.0)
ob_plane.scale = (2.0, 1.0, 1.0)
ob_plane.lineart.crease_threshold = 0.0
ob_lamp.location = (4.076, 1.005, 5.904)
ob_lamp.rotation_euler = (0.6503, 0.05522, 1.866)
ob_lamp.lock_rotations_4d = False
ob_lamp.empty_display_type = 'ARROWS'
ob_lamp.color = (0.0, 0.0, 0.0, 0.0)
ob_lamp.lineart.crease_threshold = 0.0
ob_camera.location = (7.481, -6.508, 5.344)
ob_camera.rotation_euler = (1.109, 0.01082, 0.8149)
ob_camera.lock_rotations_4d = False
ob_camera.empty_display_type = 'ARROWS'
ob_camera.color = (0.0, 0.0, 0.0, 0.0)
ob_camera.display_type = 'WIRE'
ob_camera.lineart.crease_threshold = 0.0

# ---- collection membership
col_collection_1.objects.link(ob_cylinder)
col_collection_1.objects.link(ob_plane)
col_collection_1.objects.link(ob_lamp)
col_collection_1.objects.link(ob_camera)

# ---- scene / render settings (as saved in the file)
scene.camera = ob_camera
scene.frame_start = 1; scene.frame_end = 250; scene.frame_set(1)
scene.render.engine = 'CYCLES'
scene.render.resolution_percentage = 50
scene.render.dither_intensity = 0.0
scene.cycles.use_denoising = False
scene.cycles.samples = 10
scene.cycles.sampling_pattern = 'TABULATED_SOBOL'
scene.cycles.light_sampling_threshold = 0.0
scene.cycles.use_adaptive_sampling = False
scene.cycles.use_light_tree = False
scene.cycles.blur_glossy = 0.0
scene.cycles.pixel_filter_type = 'GAUSSIAN'
scene.cycles.sample_clamp_indirect = 0.0
scene.view_settings.view_transform = 'Standard'
bpy.context.view_layer.update()
